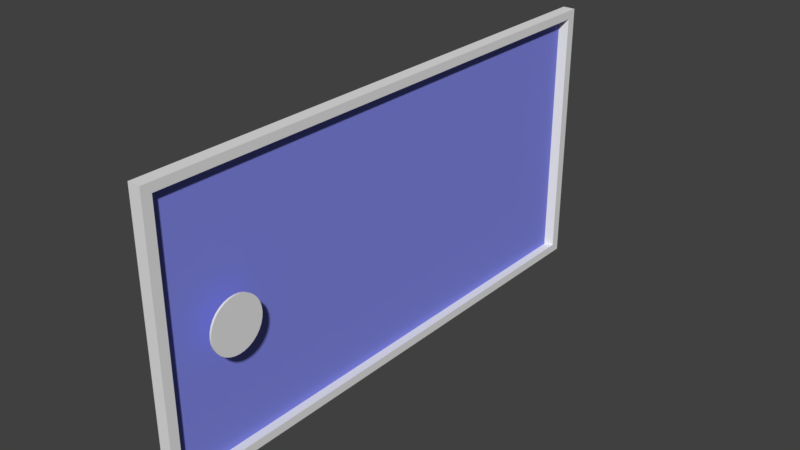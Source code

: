 # Source: rotatingPuzzleWithFrame.blend  (saved by Blender 2.79.0; exported with 4.5.12 LTS)
import bpy
from mathutils import Matrix  # noqa: F401  (used for matrix-valued properties, if any)

bpy.ops.wm.read_factory_settings(use_empty=True)
scene = bpy.context.scene
scene.name = 'Scene'

# ---- collections
col_collection_1 = bpy.data.collections.new('Collection 1'); scene.collection.children.link(col_collection_1)

# ---- materials (node trees are filled in below, after node groups)
mat_material_001 = bpy.data.materials.new('Material.001')
mat_material_001.alpha_threshold = 0.0
mat_material_001.use_transparent_shadow = False
mat_material_001.diffuse_color = (0.2274, 0.2512, 0.8, 1.0)
mat_material_001.roughness = 0.5
mat_material_002 = bpy.data.materials.new('Material.002')
mat_material_002.alpha_threshold = 0.0
mat_material_002.use_transparent_shadow = False
mat_material_002.roughness = 0.5

# ---- material node trees

# ---- world
world_world = bpy.data.worlds.new('World'); scene.world = world_world
world_world.color = (0.05088, 0.05088, 0.05088)
world_world.use_sun_shadow = False
world_world.sun_shadow_jitter_overblur = 0.0
world_world.cycles.sampling_method = 'MANUAL'

# ---- meshes
me_cylinder = bpy.data.meshes.new('Cylinder')
me_cylinder.from_pydata([(0.0, 1.0, -0.03502), (0.0, 1.0, 0.03502), (0.1951, 0.9808, -0.03502), (0.1951, 0.9808, 0.03502), (0.3827, 0.9239, -0.03502), (0.3827, 0.9239, 0.03502), (0.5556, 0.8315, -0.03502), (0.5556, 0.8315, 0.03502), (0.7071, 0.7071, -0.03502), (0.7071, 0.7071, 0.03502), (0.8315, 0.5556, -0.03502), (0.8315, 0.5556, 0.03502), (0.9239, 0.3827, -0.03502), (0.9239, 0.3827, 0.03502), (0.9808, 0.1951, -0.03502), (0.9808, 0.1951, 0.03502), (1.0, 7.55e-08, -0.03502), (1.0, 7.55e-08, 0.03502), (0.9808, -0.1951, -0.03502), (0.9808, -0.1951, 0.03502), (0.9239, -0.3827, -0.03502), (0.9239, -0.3827, 0.03502), (0.8315, -0.5556, -0.03502), (0.8315, -0.5556, 0.03502), (0.7071, -0.7071, -0.03502), (0.7071, -0.7071, 0.03502), (0.5556, -0.8315, -0.03502), (0.5556, -0.8315, 0.03502), (0.3827, -0.9239, -0.03502), (0.3827, -0.9239, 0.03502), (0.1951, -0.9808, -0.03502), (0.1951, -0.9808, 0.03502), (-3.258e-07, -1.0, -0.03502), (-3.258e-07, -1.0, 0.03502), (-0.1951, -0.9808, -0.03502), (-0.1951, -0.9808, 0.03502), (-0.3827, -0.9239, -0.03502), (-0.3827, -0.9239, 0.03502), (-0.5556, -0.8315, -0.03502), (-0.5556, -0.8315, 0.03502), (-0.7071, -0.7071, -0.03502), (-0.7071, -0.7071, 0.03502), (-0.8315, -0.5556, -0.03502), (-0.8315, -0.5556, 0.03502), (-0.9239, -0.3827, -0.03502), (-0.9239, -0.3827, 0.03502), (-0.9808, -0.1951, -0.03502), (-0.9808, -0.1951, 0.03502), (-1.0, 9.656e-07, -0.03502), (-1.0, 9.656e-07, 0.03502), (-0.9808, 0.1951, -0.03502), (-0.9808, 0.1951, 0.03502), (-0.9239, 0.3827, -0.03502), (-0.9239, 0.3827, 0.03502), (-0.8315, 0.5556, -0.03502), (-0.8315, 0.5556, 0.03502), (-0.7071, 0.7071, -0.03502), (-0.7071, 0.7071, 0.03502), (-0.5556, 0.8315, -0.03502), (-0.5556, 0.8315, 0.03502), (-0.3827, 0.9239, -0.03502), (-0.3827, 0.9239, 0.03502), (-0.1951, 0.9808, -0.03502), (-0.1951, 0.9808, 0.03502)], [], [(0, 1, 3, 2), (2, 3, 5, 4), (4, 5, 7, 6), (6, 7, 9, 8), (8, 9, 11, 10), (10, 11, 13, 12), (12, 13, 15, 14), (14, 15, 17, 16), (16, 17, 19, 18), (18, 19, 21, 20), (20, 21, 23, 22), (22, 23, 25, 24), (24, 25, 27, 26), (26, 27, 29, 28), (28, 29, 31, 30), (30, 31, 33, 32), (32, 33, 35, 34), (34, 35, 37, 36), (36, 37, 39, 38), (38, 39, 41, 40), (40, 41, 43, 42), (42, 43, 45, 44), (44, 45, 47, 46), (46, 47, 49, 48), (48, 49, 51, 50), (50, 51, 53, 52), (52, 53, 55, 54), (54, 55, 57, 56), (56, 57, 59, 58), (58, 59, 61, 60), (3, 1, 63, 61, 59, 57, 55, 53, 51, 49, 47, 45, 43, 41, 39, 37, 35, 33, 31, 29, 27, 25, 23, 21, 19, 17, 15, 13, 11, 9, 7, 5), (60, 61, 63, 62), (62, 63, 1, 0), (0, 2, 4, 6, 8, 10, 12, 14, 16, 18, 20, 22, 24, 26, 28, 30, 32, 34, 36, 38, 40, 42, 44, 46, 48, 50, 52, 54, 56, 58, 60, 62)])
me_cylinder.polygons.foreach_set('use_smooth', [True] * 34)
_uv = me_cylinder.uv_layers.new(name='UVMap')
_uv.uv.foreach_set('vector', [0.4949, 0.4825, 0.4949, 0.5175, 0.5924, 0.5175, 0.5924, 0.4825, 0.5924, 0.4825, 0.5924, 0.5175, 0.6862, 0.5175, 0.6862, 0.4825, 0.6862, 0.4825, 0.6862, 0.5175, 0.7727, 0.5175, 0.7727, 0.4825, 0.7727, 0.4825, 0.7727, 0.5175, 0.8484, 0.5175, 0.8484, 0.4825, 0.09583, 0.4825, 0.09583, 0.5175, 0.02006, 0.5175, 0.02006, 0.4825, 0.02006, 0.4825, 0.02006, 0.5175, -0.06638, 0.5175, -0.06638, 0.4825, 0.9336, 0.4825, 0.9336, 0.5175, 0.8398, 0.5175, 0.8398, 0.4825, 0.8398, 0.4825, 0.8398, 0.5175, 0.7423, 0.5175, 0.7423, 0.4825, 0.7423, 0.4825, 0.7423, 0.5175, 0.6447, 0.5175, 0.6447, 0.4825, 0.6447, 0.4825, 0.6447, 0.5175, 0.5509, 0.5175, 0.5509, 0.4825, 0.5509, 0.4825, 0.5509, 0.5175, 0.4645, 0.5175, 0.4645, 0.4825, 0.4645, 0.4825, 0.4645, 0.5175, 0.3887, 0.5175, 0.3887, 0.4825, 0.8484, 0.4825, 0.8484, 0.5175, 0.7727, 0.5175, 0.7727, 0.4825, 0.7727, 0.4825, 0.7727, 0.5175, 0.6862, 0.5175, 0.6862, 0.4825, 0.6862, 0.4825, 0.6862, 0.5175, 0.5924, 0.5175, 0.5924, 0.4825, 0.5924, 0.4825, 0.5924, 0.5175, 0.4949, 0.5175, 0.4949, 0.4825, 0.4949, 0.4825, 0.4949, 0.5175, 0.3973, 0.5175, 0.3973, 0.4825, 0.3973, 0.4825, 0.3973, 0.5175, 0.3035, 0.5175, 0.3035, 0.4825, 0.3035, 0.4825, 0.3035, 0.5175, 0.2171, 0.5175, 0.2171, 0.4825, 0.2171, 0.4825, 0.2171, 0.5175, 0.1413, 0.5175, 0.1413, 0.4825, 0.3887, 0.4825, 0.3887, 0.5175, 0.4645, 0.5175, 0.4645, 0.4825, 0.4645, 0.4825, 0.4645, 0.5175, 0.5509, 0.5175, 0.5509, 0.4825, 0.5509, 0.4825, 0.5509, 0.5175, 0.6447, 0.5175, 0.6447, 0.4825, 0.6447, 0.4825, 0.6447, 0.5175, 0.7423, 0.5175, 0.7423, 0.4825, 0.7423, 0.4825, 0.7423, 0.5175, 0.8398, 0.5175, 0.8398, 0.4825, 0.8398, 0.4825, 0.8398, 0.5175, 0.9336, 0.5175, 0.9336, 0.4825, 0.9336, 0.4825, 0.9336, 0.5175, 1.02, 0.5175, 1.02, 0.4825, 0.02006, 0.4825, 0.02006, 0.5175, 0.09583, 0.5175, 0.09583, 0.4825, 0.1413, 0.4825, 0.1413, 0.5175, 0.2171, 0.5175, 0.2171, 0.4825, 0.2171, 0.4825, 0.2171, 0.5175, 0.3035, 0.5175, 0.3035, 0.4825, 0.5924, 0.2327, 0.4949, 0.2423, 0.3973, 0.2327, 0.3035, 0.2042, 0.2171, 0.158, 0.1413, 0.09583, 0.07915, 0.02006, 0.03294, -0.06638, 0.00449, -0.1602, -0.005118, -0.2577, 0.004489, -0.3553, 0.03294, -0.4491, 0.07915, -0.5355, 0.1413, -0.6113, 0.2171, -0.6735, 0.3035, -0.7197, 0.3973, -0.7481, 0.4949, -0.7577, 0.5924, -0.7481, 0.6862, -0.7197, 0.7727, -0.6735, 0.8484, -0.6113, 0.9106, -0.5355, 0.9568, -0.4491, 0.9853, -0.3553, 0.9949, -0.2577, 0.9853, -0.1602, 0.9568, -0.06638, 0.9106, 0.02006, 0.8484, 0.09583, 0.7727, 0.158, 0.6862, 0.2042, 0.3035, 0.4825, 0.3035, 0.5175, 0.3973, 0.5175, 0.3973, 0.4825, 0.3973, 0.4825, 0.3973, 0.5175, 0.4949, 0.5175, 0.4949, 0.4825, 0.4949, 0.2423, 0.5924, 0.2327, 0.6862, 0.2042, 0.7727, 0.158, 0.8484, 0.09583, 0.9106, 0.02006, 0.9568, -0.06638, 0.9853, -0.1602, 0.9949, -0.2577, 0.9853, -0.3553, 0.9568, -0.4491, 0.9106, -0.5355, 0.8484, -0.6113, 0.7727, -0.6735, 0.6862, -0.7197, 0.5924, -0.7481, 0.4949, -0.7577, 0.3973, -0.7481, 0.3035, -0.7197, 0.2171, -0.6735, 0.1413, -0.6113, 0.07915, -0.5355, 0.03294, -0.4491, 0.004489, -0.3553, -0.005118, -0.2577, 0.00449, -0.1602, 0.03294, -0.06638, 0.07915, 0.02006, 0.1413, 0.09583, 0.2171, 0.158, 0.3035, 0.2042, 0.3973, 0.2327])
me_cylinder.use_remesh_preserve_volume = False
me_cylinder.use_remesh_preserve_attributes = False
me_cylinder.use_mirror_vertex_groups = False
me_cylinder.update()
me_cube_001 = bpy.data.meshes.new('Cube.001')
me_cube_001.from_pydata([(-0.04582, -1.996, -1.0), (-0.04582, -1.996, 1.0), (-0.04582, 1.996, -1.0), (-0.04582, 1.996, 1.0), (0.04582, -1.996, -1.0), (0.04582, -1.996, 1.0), (0.04582, 1.996, -1.0), (0.04582, 1.996, 1.0), (0.04582, 1.926, 0.937), (0.04582, 1.926, -0.937), (0.04582, -1.926, -0.937), (0.04582, -1.926, 0.937), (-0.0161, 1.898, 0.9378), (-0.0161, 1.898, -0.9361), (-0.0161, -1.954, -0.9361), (-0.0161, -1.954, 0.9378)], [], [(0, 1, 3, 2), (2, 3, 7, 6), (5, 4, 10, 11), (4, 5, 1, 0), (2, 6, 4, 0), (7, 3, 1, 5), (10, 9, 13, 14), (4, 6, 9, 10), (7, 5, 11, 8), (6, 7, 8, 9), (13, 12, 15, 14), (8, 11, 15, 12), (9, 8, 12, 13), (11, 10, 14, 15)])
me_cube_001.polygons.foreach_set('material_index', [1, 1, 1, 1, 1, 1, 1, 1, 1, 1, 0, 1, 1, 1])
_uv = me_cube_001.uv_layers.new(name='UVMap')
_uv.uv.foreach_set('vector', [0.5021, 0.0, 0.5021, 1.0, 2.498, 1.0, 2.498, 0.0, 0.4771, 0.0, 0.4771, 1.0, 0.5229, 1.0, 0.5229, 0.0, 0.5021, 0.0, 0.5021, -1.0, 0.5369, -0.9685, 0.5369, -0.03152, 0.5229, 0.0, 0.5229, 1.0, 0.4771, 1.0, 0.4771, 0.0, 0.4771, 0.4979, 0.5229, 0.4979, 0.5229, -1.498, 0.4771, -1.498, 0.5229, 0.4979, 0.4771, 0.4979, 0.4771, -1.498, 0.5229, -1.498, 0.5229, 0.5369, 0.5229, 2.463, 0.4919, 2.449, 0.4919, 0.5228, 0.5021, 0.0, 2.498, 0.0, 2.463, 0.03152, 0.5369, 0.03152, 0.4979, 0.0, -1.498, 0.0, -1.463, -0.03152, 0.4631, -0.03152, 0.4979, 0.0, 0.4979, 1.0, 0.4631, 0.9685, 0.4631, 0.03152, 0.4491, 0.03197, 0.4491, 0.9689, -1.477, 0.9689, -1.477, 0.03197, 0.5229, 0.4631, 0.5229, -1.463, 0.4919, -1.477, 0.4919, 0.4491, 0.5229, 0.03152, 0.5229, 0.9685, 0.4919, 0.9689, 0.4919, 0.03197, 0.5229, 0.9685, 0.5229, 0.03152, 0.4919, 0.03197, 0.4919, 0.9689])
me_cube_001.materials.append(mat_material_001)
me_cube_001.materials.append(mat_material_002)
me_cube_001.use_remesh_preserve_volume = False
me_cube_001.use_remesh_preserve_attributes = False
me_cube_001.use_mirror_vertex_groups = False
me_cube_001.update()

# ---- objects
ob_cylinder = bpy.data.objects.new('Cylinder', me_cylinder)
ob_cube = bpy.data.objects.new('Cube', me_cube_001)

# ---- transforms, parenting, visibility, modifiers, constraints
ob_cylinder.location = (0.1223, -1.515, 0.0)
ob_cylinder.rotation_euler = (-0.0, 1.571, 0.0)
ob_cylinder.scale = (0.1924, 0.1924, 0.1924)
ob_cylinder.lineart.crease_threshold = 0.0
_m = ob_cylinder.modifiers.new('EdgeSplit', 'EDGE_SPLIT')
ob_cube.location = (0.0, 0.0, 0.0)
ob_cube.lineart.crease_threshold = 0.0

# ---- collection membership
col_collection_1.objects.link(ob_cylinder)
col_collection_1.objects.link(ob_cube)

# ---- scene / render settings (as saved in the file)
scene.frame_start = 1; scene.frame_end = 250; scene.frame_set(1)
scene.render.engine = 'BLENDER_EEVEE_NEXT'
scene.render.resolution_percentage = 50
scene.render.dither_intensity = 0.0
scene.cycles.use_denoising = False
scene.cycles.samples = 128
scene.cycles.sampling_pattern = 'TABULATED_SOBOL'
scene.cycles.use_adaptive_sampling = False
scene.cycles.use_light_tree = False
scene.cycles.blur_glossy = 0.0
scene.cycles.sample_clamp_indirect = 0.0
scene.view_settings.view_transform = 'Standard'
bpy.context.view_layer.update()

# ---- added for rendering (the .blend has no active camera and no usable light): camera, sun
cam_auto = bpy.data.cameras.new('AutoCamera')
cam_auto.lens = 50.0
cam_auto.sensor_width = 36.0
cam_auto.clip_end = 1000.0
ob_auto_camera = bpy.data.objects.new('AutoCamera', cam_auto)
scene.collection.objects.link(ob_auto_camera)
ob_auto_camera.location = (4.17545, -4.96061, 3.30708)
ob_auto_camera.rotation_euler = (1.09748, -7.21219e-08, 0.694738)
scene.camera = ob_auto_camera
light_auto_sun = bpy.data.lights.new('AutoSun', 'SUN')
light_auto_sun.energy = 3.0
light_auto_sun.angle = 0.0523599
ob_auto_sun = bpy.data.objects.new('AutoSun', light_auto_sun)
scene.collection.objects.link(ob_auto_sun)
ob_auto_sun.rotation_euler = (0.872665, 0.174533, 0.523599)
bpy.context.view_layer.update()
